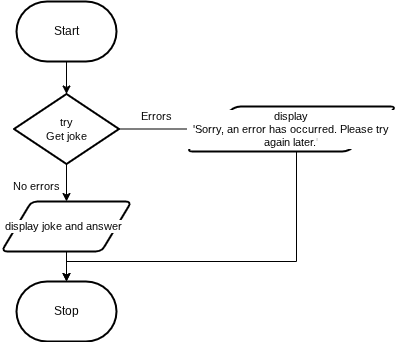

The diagram above was exported from draw.io. Its source (the exported page's mxGraphModel, read from the mxfile embedded in the PNG):
<mxGraphModel dx="507" dy="330" grid="1" gridSize="10" guides="1" tooltips="1" connect="1" arrows="1" fold="1" page="1" pageScale="1" pageWidth="850" pageHeight="1100" math="0" shadow="0">
  <root>
    <mxCell id="0" />
    <mxCell id="1" parent="0" />
    <mxCell id="14" value="Start" style="strokeWidth=2;html=1;shape=mxgraph.flowchart.terminator;whiteSpace=wrap;" vertex="1" parent="1">
      <mxGeometry x="385" y="370" width="100" height="60" as="geometry" />
    </mxCell>
    <mxCell id="15" value="Stop" style="strokeWidth=2;html=1;shape=mxgraph.flowchart.terminator;whiteSpace=wrap;" vertex="1" parent="1">
      <mxGeometry x="385" y="650" width="100" height="60" as="geometry" />
    </mxCell>
    <mxCell id="16" style="edgeStyle=orthogonalEdgeStyle;shape=connector;rounded=0;html=1;exitX=1;exitY=0.5;exitDx=0;exitDy=0;exitPerimeter=0;entryX=0;entryY=0.5;entryDx=0;entryDy=0;strokeColor=default;align=center;verticalAlign=middle;fontFamily=Helvetica;fontSize=11;fontColor=default;labelBackgroundColor=default;endArrow=classic;" edge="1" parent="1" source="18" target="22">
      <mxGeometry relative="1" as="geometry" />
    </mxCell>
    <mxCell id="17" style="edgeStyle=orthogonalEdgeStyle;shape=connector;rounded=0;html=1;exitX=0.5;exitY=1;exitDx=0;exitDy=0;exitPerimeter=0;entryX=0.5;entryY=0;entryDx=0;entryDy=0;strokeColor=default;align=center;verticalAlign=middle;fontFamily=Helvetica;fontSize=11;fontColor=default;labelBackgroundColor=default;endArrow=classic;" edge="1" parent="1" source="18" target="19">
      <mxGeometry relative="1" as="geometry" />
    </mxCell>
    <mxCell id="18" value="try&lt;br&gt;&lt;div&gt;Get joke&lt;/div&gt;" style="strokeWidth=2;html=1;shape=mxgraph.flowchart.decision;whiteSpace=wrap;fontFamily=Helvetica;fontSize=11;fontColor=default;labelBackgroundColor=default;" vertex="1" parent="1">
      <mxGeometry x="382.5" y="462.5" width="105" height="70" as="geometry" />
    </mxCell>
    <mxCell id="19" value="display joke and answer&amp;nbsp;&amp;nbsp;" style="shape=parallelogram;html=1;strokeWidth=2;perimeter=parallelogramPerimeter;whiteSpace=wrap;rounded=1;arcSize=12;size=0.23;fontFamily=Helvetica;fontSize=11;fontColor=default;labelBackgroundColor=default;" vertex="1" parent="1">
      <mxGeometry x="370" y="570" width="130" height="50" as="geometry" />
    </mxCell>
    <mxCell id="20" value="No errors" style="text;html=1;align=center;verticalAlign=middle;resizable=0;points=[];autosize=1;strokeColor=none;fillColor=none;fontFamily=Helvetica;fontSize=11;fontColor=default;labelBackgroundColor=default;" vertex="1" parent="1">
      <mxGeometry x="370" y="540" width="70" height="30" as="geometry" />
    </mxCell>
    <mxCell id="21" style="edgeStyle=orthogonalEdgeStyle;shape=connector;rounded=0;html=1;exitX=0.5;exitY=1;exitDx=0;exitDy=0;entryX=0.5;entryY=0;entryDx=0;entryDy=0;entryPerimeter=0;strokeColor=default;align=center;verticalAlign=middle;fontFamily=Helvetica;fontSize=11;fontColor=default;labelBackgroundColor=default;endArrow=classic;" edge="1" parent="1" source="19" target="15">
      <mxGeometry relative="1" as="geometry" />
    </mxCell>
    <mxCell id="22" value="display&lt;div&gt;'&lt;span style=&quot;background-color: light-dark(#ffffff, var(--ge-dark-color, #121212));&quot;&gt;Sorry, an error has occurred. Please try again later.&lt;/span&gt;&lt;span style=&quot;color: rgb(192, 192, 192); background-color: light-dark(#ffffff, var(--ge-dark-color, #121212));&quot;&gt;'&lt;/span&gt;&lt;/div&gt;" style="shape=parallelogram;html=1;strokeWidth=2;perimeter=parallelogramPerimeter;whiteSpace=wrap;rounded=1;arcSize=12;size=0.23;fontFamily=Helvetica;fontSize=11;fontColor=default;labelBackgroundColor=default;" vertex="1" parent="1">
      <mxGeometry x="555" y="475" width="210" height="45" as="geometry" />
    </mxCell>
    <mxCell id="23" style="edgeStyle=orthogonalEdgeStyle;shape=connector;rounded=0;html=1;exitX=0.5;exitY=1;exitDx=0;exitDy=0;entryX=0.5;entryY=0;entryDx=0;entryDy=0;entryPerimeter=0;strokeColor=default;align=center;verticalAlign=middle;fontFamily=Helvetica;fontSize=11;fontColor=default;labelBackgroundColor=default;endArrow=classic;" edge="1" parent="1" source="22" target="15">
      <mxGeometry relative="1" as="geometry">
        <Array as="points">
          <mxPoint x="665" y="520" />
          <mxPoint x="665" y="630" />
          <mxPoint x="435" y="630" />
        </Array>
      </mxGeometry>
    </mxCell>
    <mxCell id="24" value="Errors" style="text;html=1;align=center;verticalAlign=middle;resizable=0;points=[];autosize=1;strokeColor=none;fillColor=none;fontFamily=Helvetica;fontSize=11;fontColor=default;labelBackgroundColor=default;" vertex="1" parent="1">
      <mxGeometry x="500" y="470" width="50" height="30" as="geometry" />
    </mxCell>
    <mxCell id="25" style="edgeStyle=orthogonalEdgeStyle;shape=connector;rounded=0;html=1;exitX=0.5;exitY=1;exitDx=0;exitDy=0;exitPerimeter=0;entryX=0.5;entryY=0;entryDx=0;entryDy=0;entryPerimeter=0;strokeColor=default;align=center;verticalAlign=middle;fontFamily=Helvetica;fontSize=11;fontColor=default;labelBackgroundColor=default;endArrow=classic;" edge="1" parent="1" source="14" target="18">
      <mxGeometry relative="1" as="geometry" />
    </mxCell>
  </root>
</mxGraphModel>